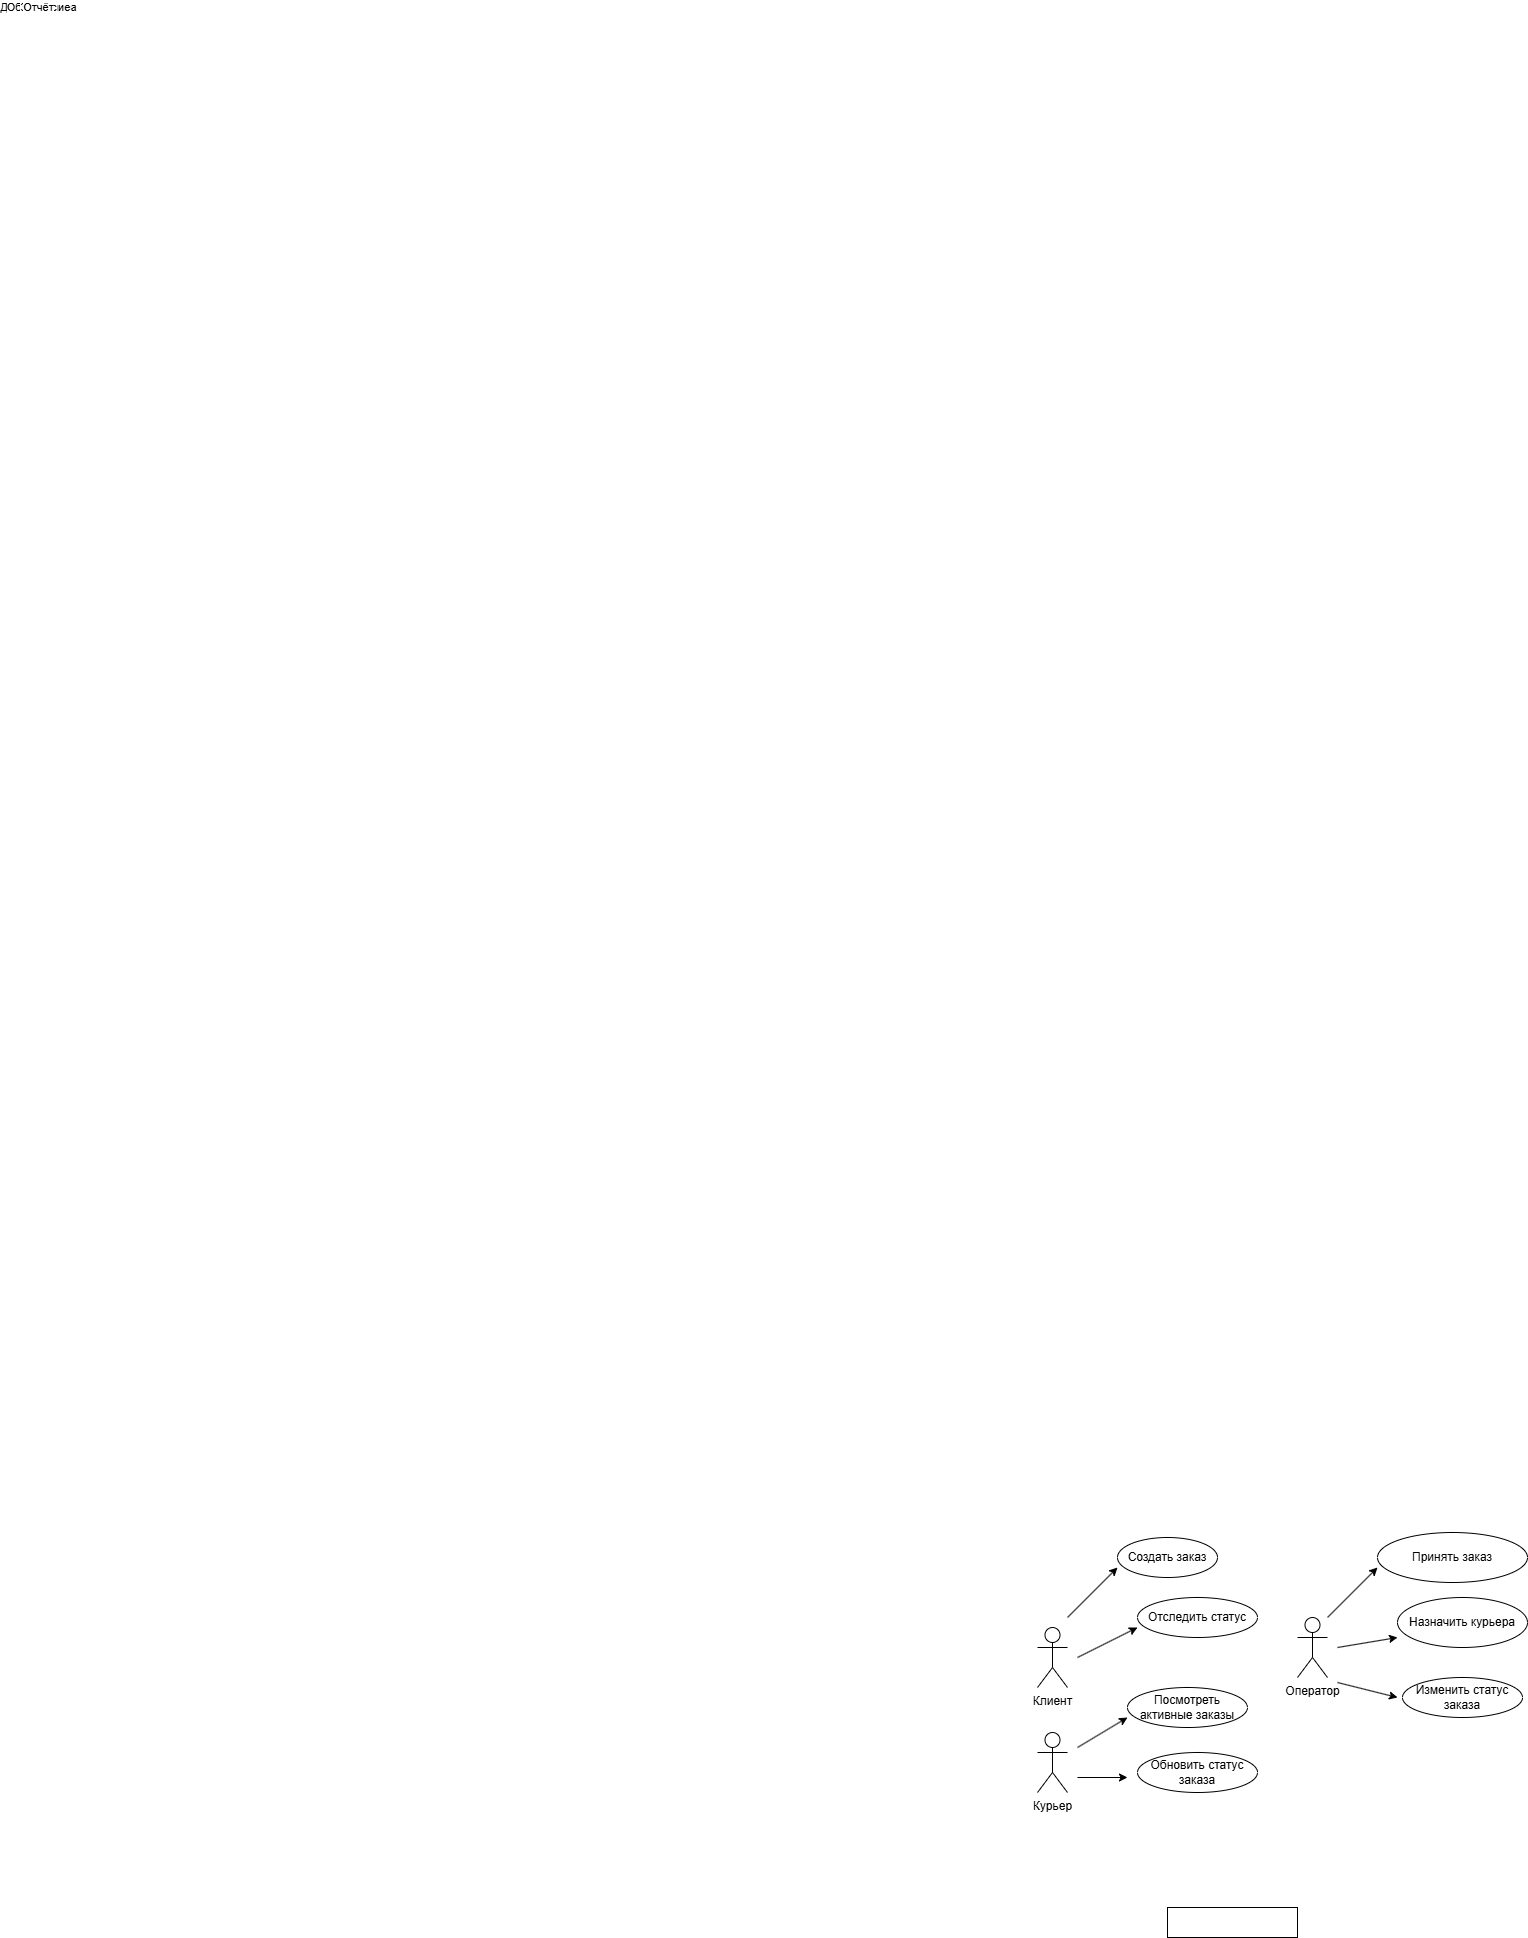

The diagram above was exported from draw.io. Its source (the exported page's mxGraphModel, read from the mxfile embedded in the PNG):
<mxGraphModel dx="81189" dy="47310" grid="1" gridSize="10" guides="1" tooltips="1" connect="1" arrows="1" fold="1" page="1" pageScale="1" pageWidth="827" pageHeight="1169" math="0" shadow="0">
  <root>
    <mxCell id="0" />
    <mxCell id="1" parent="0" />
    <mxCell id="OQxWybIiCaX3jjfEnLS4-1" parent="1" style="shape=umlActor;verticalLabelPosition=bottom;verticalAlign=top;html=1;outlineConnect=0;" value="Клиент" vertex="1">
      <mxGeometry height="60" width="30" x="170" y="450" as="geometry" />
    </mxCell>
    <mxCell id="OQxWybIiCaX3jjfEnLS4-2" edge="1" parent="1" style="endArrow=classic;html=1;rounded=0;" value="">
      <mxGeometry height="50" relative="1" width="50" as="geometry">
        <mxPoint x="200" y="440" as="sourcePoint" />
        <mxPoint x="250" y="390" as="targetPoint" />
      </mxGeometry>
    </mxCell>
    <mxCell id="OQxWybIiCaX3jjfEnLS4-3" parent="1" style="ellipse;whiteSpace=wrap;html=1;" value="Создать заказ" vertex="1">
      <mxGeometry height="40" width="100" x="250" y="360" as="geometry" />
    </mxCell>
    <mxCell id="OQxWybIiCaX3jjfEnLS4-4" edge="1" parent="1" style="endArrow=classic;html=1;rounded=0;" value="">
      <mxGeometry height="50" relative="1" width="50" as="geometry">
        <mxPoint x="210" y="480" as="sourcePoint" />
        <mxPoint x="270" y="450" as="targetPoint" />
      </mxGeometry>
    </mxCell>
    <mxCell id="OQxWybIiCaX3jjfEnLS4-5" parent="1" style="ellipse;whiteSpace=wrap;html=1;" value="Отследить статус" vertex="1">
      <mxGeometry height="40" width="120" x="270" y="420" as="geometry" />
    </mxCell>
    <mxCell id="OQxWybIiCaX3jjfEnLS4-6" parent="1" style="shape=umlActor;verticalLabelPosition=bottom;verticalAlign=top;html=1;outlineConnect=0;" value="Курьер" vertex="1">
      <mxGeometry height="60" width="30" x="170" y="555" as="geometry" />
    </mxCell>
    <mxCell id="OQxWybIiCaX3jjfEnLS4-7" edge="1" parent="1" style="endArrow=classic;html=1;rounded=0;" value="">
      <mxGeometry height="50" relative="1" width="50" as="geometry">
        <mxPoint x="210" y="570" as="sourcePoint" />
        <mxPoint x="260" y="540" as="targetPoint" />
      </mxGeometry>
    </mxCell>
    <mxCell id="OQxWybIiCaX3jjfEnLS4-8" parent="1" style="ellipse;whiteSpace=wrap;html=1;" value="Посмотреть активные заказы" vertex="1">
      <mxGeometry height="40" width="120" x="260" y="510" as="geometry" />
    </mxCell>
    <mxCell id="OQxWybIiCaX3jjfEnLS4-9" edge="1" parent="1" style="endArrow=classic;html=1;rounded=0;" value="">
      <mxGeometry height="50" relative="1" width="50" as="geometry">
        <mxPoint x="210" y="600" as="sourcePoint" />
        <mxPoint x="260" y="600" as="targetPoint" />
      </mxGeometry>
    </mxCell>
    <mxCell id="OQxWybIiCaX3jjfEnLS4-10" parent="1" style="ellipse;whiteSpace=wrap;html=1;" value="Обновить статус заказа" vertex="1">
      <mxGeometry height="40" width="120" x="270" y="575" as="geometry" />
    </mxCell>
    <mxCell id="OQxWybIiCaX3jjfEnLS4-11" parent="1" style="shape=umlActor;verticalLabelPosition=bottom;verticalAlign=top;html=1;outlineConnect=0;" value="Оператор" vertex="1">
      <mxGeometry height="60" width="30" x="430" y="440" as="geometry" />
    </mxCell>
    <mxCell id="OQxWybIiCaX3jjfEnLS4-12" edge="1" parent="1" style="endArrow=classic;html=1;rounded=0;" value="">
      <mxGeometry height="50" relative="1" width="50" as="geometry">
        <mxPoint x="460" y="440" as="sourcePoint" />
        <mxPoint x="510" y="390" as="targetPoint" />
      </mxGeometry>
    </mxCell>
    <mxCell id="OQxWybIiCaX3jjfEnLS4-13" parent="1" style="ellipse;whiteSpace=wrap;html=1;" value="Принять заказ" vertex="1">
      <mxGeometry height="50" width="150" x="510" y="355" as="geometry" />
    </mxCell>
    <mxCell id="OQxWybIiCaX3jjfEnLS4-14" edge="1" parent="1" style="endArrow=classic;html=1;rounded=0;" value="">
      <mxGeometry height="50" relative="1" width="50" as="geometry">
        <mxPoint x="470" y="470" as="sourcePoint" />
        <mxPoint x="530" y="460" as="targetPoint" />
      </mxGeometry>
    </mxCell>
    <mxCell id="OQxWybIiCaX3jjfEnLS4-15" parent="1" style="ellipse;whiteSpace=wrap;html=1;" value="Назначить курьера" vertex="1">
      <mxGeometry height="50" width="130" x="530" y="420" as="geometry" />
    </mxCell>
    <mxCell id="OQxWybIiCaX3jjfEnLS4-16" edge="1" parent="1" style="endArrow=classic;html=1;rounded=0;" value="">
      <mxGeometry height="50" relative="1" width="50" as="geometry">
        <mxPoint x="470" y="505" as="sourcePoint" />
        <mxPoint x="530" y="520" as="targetPoint" />
      </mxGeometry>
    </mxCell>
    <mxCell id="OQxWybIiCaX3jjfEnLS4-17" parent="1" style="ellipse;whiteSpace=wrap;html=1;" value="Изменить статус заказа" vertex="1">
      <mxGeometry height="40" width="120" x="535" y="500" as="geometry" />
    </mxCell>
    <mxCell id="5Wwe7TvIo03kynwVhVQB-1" parent="1" style="rounded=0;whiteSpace=wrap;html=1;" value="" vertex="1">
      <mxGeometry height="30" width="130" x="300" y="730" as="geometry" />
    </mxCell>
    <mxCell id="5Wwe7TvIo03kynwVhVQB-12" edge="1" parent="1" source="5Wwe7TvIo03kynwVhVQB-3" style="edgeStyle=orthogonalEdgeStyle;html=1;fontSize=11;" target="5Wwe7TvIo03kynwVhVQB-6" value="Данные заказа" />
    <mxCell id="5Wwe7TvIo03kynwVhVQB-13" edge="1" parent="1" source="5Wwe7TvIo03kynwVhVQB-6" style="edgeStyle=orthogonalEdgeStyle;html=1;fontSize=11;" target="5Wwe7TvIo03kynwVhVQB-3" value="Статус" />
    <mxCell id="5Wwe7TvIo03kynwVhVQB-14" edge="1" parent="1" source="5Wwe7TvIo03kynwVhVQB-4" style="edgeStyle=orthogonalEdgeStyle;html=1;fontSize=11;" target="5Wwe7TvIo03kynwVhVQB-7" value="Запрос" />
    <mxCell id="5Wwe7TvIo03kynwVhVQB-15" edge="1" parent="1" source="5Wwe7TvIo03kynwVhVQB-7" style="edgeStyle=orthogonalEdgeStyle;html=1;fontSize=11;" target="5Wwe7TvIo03kynwVhVQB-4" value="Обновление" />
    <mxCell id="5Wwe7TvIo03kynwVhVQB-16" edge="1" parent="1" source="5Wwe7TvIo03kynwVhVQB-5" style="edgeStyle=orthogonalEdgeStyle;html=1;fontSize=11;" target="5Wwe7TvIo03kynwVhVQB-8" value="Запрос" />
    <mxCell id="5Wwe7TvIo03kynwVhVQB-17" edge="1" parent="1" source="5Wwe7TvIo03kynwVhVQB-8" style="edgeStyle=orthogonalEdgeStyle;html=1;fontSize=11;" target="5Wwe7TvIo03kynwVhVQB-5" value="Отчёт" />
    <mxCell id="5Wwe7TvIo03kynwVhVQB-18" edge="1" parent="1" source="5Wwe7TvIo03kynwVhVQB-6" style="edgeStyle=orthogonalEdgeStyle;html=1;fontSize=11;" target="5Wwe7TvIo03kynwVhVQB-9" />
    <mxCell id="5Wwe7TvIo03kynwVhVQB-19" edge="1" parent="1" source="5Wwe7TvIo03kynwVhVQB-6" style="edgeStyle=orthogonalEdgeStyle;html=1;fontSize=11;" target="5Wwe7TvIo03kynwVhVQB-10" />
    <mxCell id="5Wwe7TvIo03kynwVhVQB-20" edge="1" parent="1" source="5Wwe7TvIo03kynwVhVQB-7" style="edgeStyle=orthogonalEdgeStyle;html=1;fontSize=11;" target="5Wwe7TvIo03kynwVhVQB-11" />
    <mxCell id="5Wwe7TvIo03kynwVhVQB-21" edge="1" parent="1" source="5Wwe7TvIo03kynwVhVQB-8" style="edgeStyle=orthogonalEdgeStyle;html=1;fontSize=11;" target="5Wwe7TvIo03kynwVhVQB-9" />
    <mxCell id="5Wwe7TvIo03kynwVhVQB-22" edge="1" parent="1" source="5Wwe7TvIo03kynwVhVQB-8" style="edgeStyle=orthogonalEdgeStyle;html=1;fontSize=11;" target="5Wwe7TvIo03kynwVhVQB-10" />
    <mxCell id="5Wwe7TvIo03kynwVhVQB-35" edge="1" parent="1" source="5Wwe7TvIo03kynwVhVQB-23" style="edgeStyle=orthogonalEdgeStyle;html=1;" target="5Wwe7TvIo03kynwVhVQB-24" />
    <mxCell id="5Wwe7TvIo03kynwVhVQB-36" edge="1" parent="1" source="5Wwe7TvIo03kynwVhVQB-24" style="edgeStyle=orthogonalEdgeStyle;html=1;" target="5Wwe7TvIo03kynwVhVQB-25" />
    <mxCell id="5Wwe7TvIo03kynwVhVQB-37" edge="1" parent="1" source="5Wwe7TvIo03kynwVhVQB-25" style="edgeStyle=orthogonalEdgeStyle;html=1;" target="5Wwe7TvIo03kynwVhVQB-26" />
    <mxCell id="5Wwe7TvIo03kynwVhVQB-40" edge="1" parent="1" source="5Wwe7TvIo03kynwVhVQB-27" style="edgeStyle=orthogonalEdgeStyle;html=1;" target="5Wwe7TvIo03kynwVhVQB-29" />
    <mxCell id="5Wwe7TvIo03kynwVhVQB-41" edge="1" parent="1" source="5Wwe7TvIo03kynwVhVQB-28" style="edgeStyle=orthogonalEdgeStyle;html=1;" target="5Wwe7TvIo03kynwVhVQB-29" />
    <mxCell id="5Wwe7TvIo03kynwVhVQB-42" edge="1" parent="1" source="5Wwe7TvIo03kynwVhVQB-29" style="edgeStyle=orthogonalEdgeStyle;html=1;" target="5Wwe7TvIo03kynwVhVQB-30" />
    <mxCell id="5Wwe7TvIo03kynwVhVQB-43" edge="1" parent="1" source="5Wwe7TvIo03kynwVhVQB-30" style="edgeStyle=orthogonalEdgeStyle;html=1;" target="5Wwe7TvIo03kynwVhVQB-31" />
    <mxCell id="5Wwe7TvIo03kynwVhVQB-44" edge="1" parent="1" source="5Wwe7TvIo03kynwVhVQB-31" style="edgeStyle=orthogonalEdgeStyle;html=1;" target="5Wwe7TvIo03kynwVhVQB-32" />
    <mxCell id="5Wwe7TvIo03kynwVhVQB-45" edge="1" parent="1" source="5Wwe7TvIo03kynwVhVQB-32" style="edgeStyle=orthogonalEdgeStyle;html=1;" target="5Wwe7TvIo03kynwVhVQB-33" />
    <mxCell id="5Wwe7TvIo03kynwVhVQB-46" edge="1" parent="1" source="5Wwe7TvIo03kynwVhVQB-33" style="edgeStyle=orthogonalEdgeStyle;html=1;" target="5Wwe7TvIo03kynwVhVQB-34" />
  </root>
</mxGraphModel>